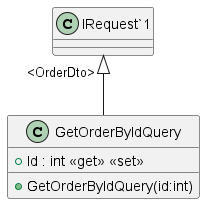

The diagram above was rendered by PlantUML. Its source (embedded in the PNG):
@startuml
class GetOrderByIdQuery {
    + Id : int <<get>> <<set>>
    + GetOrderByIdQuery(id:int)
}
"IRequest`1" "<OrderDto>" <|-- GetOrderByIdQuery
@enduml